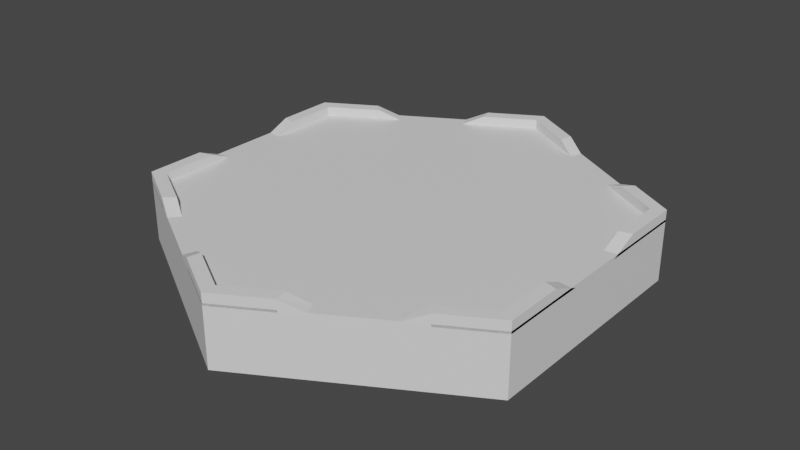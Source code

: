 # Source: B1T0.blend  (saved by Blender 4.0.36; exported with 4.5.12 LTS)
import bpy
from mathutils import Matrix  # noqa: F401  (used for matrix-valued properties, if any)

bpy.ops.wm.read_factory_settings(use_empty=True)
scene = bpy.context.scene
scene.name = 'Scene'

# ---- collections
col_collection = bpy.data.collections.new('Collection'); scene.collection.children.link(col_collection)

# ---- materials (node trees are filled in below, after node groups)
mat_material = bpy.data.materials.new('Material')
mat_material.use_transparent_shadow = False
mat_material_001 = bpy.data.materials.new('Material.001')
mat_material_001.use_transparent_shadow = False

# ---- material node trees
mat_material.use_nodes = True; mat_material.node_tree.nodes.clear()
_N = mat_material.node_tree.nodes; _L = mat_material.node_tree.links
n0 = _N.new('ShaderNodeBsdfPrincipled'); n0.name = 'Principled BSDF'; n0.location = (10, 300)
n0.inputs[3].default_value = 1.45
n1 = _N.new('ShaderNodeOutputMaterial'); n1.name = 'Material Output'; n1.location = (300, 300)
_L.new(n0.outputs[0], n1.inputs[0])
n1.is_active_output = True
mat_material_001.use_nodes = True; mat_material_001.node_tree.nodes.clear()
_N = mat_material_001.node_tree.nodes; _L = mat_material_001.node_tree.links
n0 = _N.new('ShaderNodeBsdfPrincipled'); n0.name = 'Principled BSDF'; n0.location = (10, 300)
n0.inputs[3].default_value = 1.45
n1 = _N.new('ShaderNodeOutputMaterial'); n1.name = 'Material Output'; n1.location = (300, 300)
_L.new(n0.outputs[0], n1.inputs[0])
n1.is_active_output = True

# ---- world
world_world = bpy.data.worlds.new('World'); scene.world = world_world
world_world.use_nodes = True; world_world.node_tree.nodes.clear()
_N = world_world.node_tree.nodes; _L = world_world.node_tree.links
n0 = _N.new('ShaderNodeOutputWorld'); n0.name = 'World Output'; n0.location = (300, 300)
n1 = _N.new('ShaderNodeBackground'); n1.name = 'Background'; n1.location = (10, 300)
n1.inputs[0].default_value = (0.05088, 0.05088, 0.05088, 1.0)
_L.new(n1.outputs[0], n0.inputs[0])
n0.is_active_output = True
world_world.color = (0.05088, 0.05088, 0.05088)
world_world.use_sun_shadow = False
world_world.sun_shadow_jitter_overblur = 0.0

# ---- meshes
me_cylinder = bpy.data.meshes.new('Cylinder')
me_cylinder.from_pydata([(0.0, 1.0, -0.125), (0.0, 1.0, 0.125), (0.866, 0.5, -0.125), (0.866, 0.5, 0.125), (0.866, -0.5, -0.125), (0.866, -0.5, 0.125), (0.0, -1.0, -0.125), (0.0, -1.0, 0.125), (-0.866, -0.5, -0.125), (-0.866, -0.5, 0.125), (-0.866, 0.5, -0.125), (-0.866, 0.5, 0.125), (0.0, 1.0, 0.125), (0.866, 0.5, 0.125), (0.866, -0.5, 0.125), (0.0, -1.0, 0.125), (-0.866, -0.5, 0.125), (-0.866, 0.5, 0.125), (0.866, 0.5, 0.125), (0.0, 1.0, 0.125), (0.866, -0.5, 0.125), (0.0, -1.0, 0.125), (-0.866, -0.5, 0.125), (-0.866, 0.5, 0.125), (0.866, 0.5, 0.125), (0.0, 1.0, 0.125), (0.866, -0.5, 0.125), (0.0, -1.0, 0.125), (-0.866, -0.5, 0.125), (-0.866, 0.5, 0.125), (0.866, 0.5, 0.135), (0.0, 1.0, 0.135), (0.866, -0.5, 0.135), (0.0, -1.0, 0.135), (-0.866, -0.5, 0.135), (-0.866, 0.5, 0.135)], [], [(0, 1, 3, 2), (2, 3, 5, 4), (4, 5, 7, 6), (6, 7, 9, 8), (23, 22, 34, 35), (8, 9, 11, 10), (10, 11, 1, 0), (0, 2, 4, 6, 8, 10), (13, 14, 26, 24), (14, 13, 18, 20), (17, 16, 22, 23), (15, 14, 20, 21), (13, 12, 19, 18), (12, 17, 23, 19), (16, 15, 21, 22), (16, 17, 29, 28), (14, 15, 27, 26), (12, 13, 24, 25), (17, 12, 25, 29), (15, 16, 28, 27), (30, 31, 35, 34, 33, 32), (21, 20, 32, 33), (18, 19, 31, 30), (19, 23, 35, 31), (22, 21, 33, 34), (20, 18, 30, 32)])
me_cylinder.polygons.foreach_set('material_index', [1, 1, 1, 1, 0, 1, 1, 1, 0, 0, 0, 0, 0, 0, 0, 0, 0, 0, 0, 0, 0, 0, 0, 0, 0, 0])
_uv = me_cylinder.uv_layers.new(name='UVMap')
_uv.uv.foreach_set('vector', [1.0, 0.5, 1.0, 1.0, 0.8333, 1.0, 0.8333, 0.5, 0.8333, 0.5, 0.8333, 1.0, 0.6667, 1.0, 0.6667, 0.5, 0.6667, 0.5, 0.6667, 1.0, 0.5, 1.0, 0.5, 0.5, 0.5, 0.5, 0.5, 1.0, 0.3333, 1.0, 0.3333, 0.5, 0.04215, 0.37, 0.04215, 0.13, 0.04215, 0.13, 0.04215, 0.37, 0.3333, 0.5, 0.3333, 1.0, 0.1667, 1.0, 0.1667, 0.5, 0.1667, 0.5, 0.1667, 1.0, -8.941e-08, 1.0, -8.941e-08, 0.5, 0.75, 0.49, 0.9578, 0.37, 0.9578, 0.13, 0.75, 0.01, 0.5422, 0.13, 0.5422, 0.37, 0.4578, 0.37, 0.4578, 0.13, 0.4578, 0.13, 0.4578, 0.37, 0.4578, 0.13, 0.4578, 0.37, 0.4578, 0.37, 0.4578, 0.13, 0.04215, 0.37, 0.04215, 0.13, 0.04215, 0.13, 0.04215, 0.37, 0.25, 0.01, 0.4578, 0.13, 0.4578, 0.13, 0.25, 0.01, 0.4578, 0.37, 0.25, 0.49, 0.25, 0.49, 0.4578, 0.37, 0.25, 0.49, 0.04215, 0.37, 0.04215, 0.37, 0.25, 0.49, 0.04215, 0.13, 0.25, 0.01, 0.25, 0.01, 0.04215, 0.13, 0.04215, 0.13, 0.04215, 0.37, 0.04215, 0.37, 0.04215, 0.13, 0.4578, 0.13, 0.25, 0.01, 0.25, 0.01, 0.4578, 0.13, 0.25, 0.49, 0.4578, 0.37, 0.4578, 0.37, 0.25, 0.49, 0.04215, 0.37, 0.25, 0.49, 0.25, 0.49, 0.04215, 0.37, 0.25, 0.01, 0.04215, 0.13, 0.04215, 0.13, 0.25, 0.01, 0.4578, 0.37, 0.25, 0.49, 0.04215, 0.37, 0.04215, 0.13, 0.25, 0.01, 0.4578, 0.13, 0.25, 0.01, 0.4578, 0.13, 0.4578, 0.13, 0.25, 0.01, 0.4578, 0.37, 0.25, 0.49, 0.25, 0.49, 0.4578, 0.37, 0.25, 0.49, 0.04215, 0.37, 0.04215, 0.37, 0.25, 0.49, 0.04215, 0.13, 0.25, 0.01, 0.25, 0.01, 0.04215, 0.13, 0.4578, 0.13, 0.4578, 0.37, 0.4578, 0.37, 0.4578, 0.13])
me_cylinder.materials.append(mat_material)
me_cylinder.materials.append(mat_material_001)
me_cylinder.update()
me_cylinder_005 = bpy.data.meshes.new('Cylinder.005')
me_cylinder_005.from_pydata([(0.0, 0.9388, -0.025), (0.0, 0.9388, 0.025), (0.8131, 0.4694, -0.025), (0.8131, 0.4694, 0.025), (0.8131, -0.4694, -0.025), (0.8131, -0.4694, 0.025), (0.0, -0.9388, -0.025), (0.0, -0.9388, 0.025), (-0.8131, -0.4694, -0.025), (-0.8131, -0.4694, 0.025), (-0.8131, 0.4694, -0.025), (-0.8131, 0.4694, 0.025), (0.0, 1.0, -0.025), (0.866, 0.5, -0.025), (0.866, 0.5, 0.025), (0.0, 1.0, 0.025), (0.866, -0.5, -0.025), (0.866, -0.5, 0.025), (0.0, -1.0, -0.025), (0.0, -1.0, 0.025), (-0.866, -0.5, -0.025), (-0.866, -0.5, 0.025), (-0.866, 0.5, -0.025), (-0.866, 0.5, 0.025), (0.866, 0.25, 0.025), (0.8131, 0.2347, 0.025), (0.866, 0.25, -0.025), (0.8131, 0.2347, -0.025), (0.866, -0.25, -0.025), (0.8131, -0.2347, -0.025), (0.866, -0.25, 0.025), (0.8131, -0.2347, 0.025), (0.6495, -0.625, 0.025), (0.6098, -0.5868, 0.025), (0.6495, -0.625, -0.025), (0.6098, -0.5868, -0.025), (0.2165, -0.875, -0.025), (0.2033, -0.8215, -0.025), (0.2165, -0.875, 0.025), (0.2033, -0.8215, 0.025), (-0.2165, -0.875, 0.025), (-0.2033, -0.8215, 0.025), (-0.2165, -0.875, -0.025), (-0.2033, -0.8215, -0.025), (-0.6495, -0.625, -0.025), (-0.6098, -0.5868, -0.025), (-0.6495, -0.625, 0.025), (-0.6098, -0.5868, 0.025), (-0.866, -0.25, 0.025), (-0.8131, -0.2347, 0.025), (-0.866, -0.25, -0.025), (-0.8131, -0.2347, -0.025), (-0.866, 0.25, -0.025), (-0.8131, 0.2347, -0.025), (-0.866, 0.25, 0.025), (-0.8131, 0.2347, 0.025), (-0.6495, 0.625, 0.025), (-0.6098, 0.5868, 0.025), (-0.6495, 0.625, -0.025), (-0.6098, 0.5868, -0.025), (-0.2165, 0.875, -0.025), (-0.2033, 0.8215, -0.025), (-0.2165, 0.875, 0.025), (-0.2033, 0.8215, 0.025), (0.2165, 0.875, 0.025), (0.2033, 0.8215, 0.025), (0.2165, 0.875, -0.025), (0.2033, 0.8215, -0.025), (0.6712, 0.6125, -0.025), (0.6301, 0.575, -0.025), (0.6712, 0.6125, 0.025), (0.6301, 0.575, 0.025), (0.3049, 0.7628, -0.02619), (0.3248, 0.8125, -0.02658), (0.5521, 0.6812, -0.02658), (0.5183, 0.6396, -0.02658), (0.866, 0.125, -0.02619), (0.8131, 0.1174, -0.02658), (0.866, -0.125, -0.02658), (0.8131, -0.1174, -0.02658), (0.5413, -0.6875, -0.02658), (0.5082, -0.6455, -0.02658), (0.3248, -0.8125, -0.02658), (0.3049, -0.7628, -0.02658), (-0.3248, -0.8125, -0.02658), (-0.3049, -0.7628, -0.02658), (-0.5413, -0.6875, -0.02658), (-0.5082, -0.6455, -0.02658), (-0.866, -0.125, -0.02658), (-0.8131, -0.1174, -0.02658), (-0.866, 0.125, -0.02658), (-0.8131, 0.1174, -0.02658), (-0.5082, 0.6455, -0.02619), (-0.5413, 0.6875, -0.02658), (-0.3049, 0.7628, -0.02658), (-0.3248, 0.8125, -0.02619)], [], [(68, 70, 14, 13), (28, 30, 17, 16), (36, 38, 19, 18), (44, 46, 21, 20), (49, 9, 8, 51), (52, 54, 23, 22), (60, 62, 15, 12), (57, 11, 10, 59), (67, 0, 12, 66), (71, 3, 14, 70), (27, 2, 13, 26), (31, 5, 17, 30), (35, 4, 16, 34), (39, 7, 19, 38), (43, 6, 18, 42), (47, 9, 21, 46), (51, 8, 20, 50), (55, 11, 23, 54), (59, 10, 22, 58), (63, 1, 15, 62), (41, 7, 6, 43), (33, 5, 4, 35), (25, 3, 2, 27), (65, 1, 0, 67), (13, 14, 24, 26), (3, 25, 24, 14), (77, 25, 27), (77, 27, 26, 76), (4, 29, 28, 16), (5, 31, 29, 4), (79, 31, 30, 78), (78, 30, 28), (16, 17, 32, 34), (5, 33, 32, 17), (81, 33, 35), (81, 35, 34, 80), (6, 37, 36, 18), (7, 39, 37, 6), (83, 39, 38, 82), (82, 38, 36), (18, 19, 40, 42), (7, 41, 40, 19), (85, 41, 43), (85, 43, 42, 84), (8, 45, 44, 20), (9, 47, 45, 8), (87, 47, 46, 86), (86, 46, 44), (20, 21, 48, 50), (9, 49, 48, 21), (89, 51, 50, 88), (89, 49, 51), (11, 55, 53, 10), (10, 53, 52, 22), (91, 55, 54, 90), (90, 54, 52), (22, 23, 56, 58), (11, 57, 56, 23), (92, 59, 58, 93), (92, 57, 59), (1, 63, 61, 0), (0, 61, 60, 12), (94, 63, 62, 95), (95, 62, 60), (12, 15, 64, 66), (1, 65, 64, 15), (72, 65, 67), (72, 67, 66, 73), (2, 69, 68, 13), (3, 71, 69, 2), (75, 71, 70, 74), (74, 70, 68), (66, 64, 73), (65, 72, 73, 64), (69, 75, 74, 68), (71, 75, 69), (26, 24, 76), (25, 77, 76, 24), (29, 79, 78, 28), (31, 79, 29), (34, 32, 80), (33, 81, 80, 32), (37, 83, 82, 36), (39, 83, 37), (42, 40, 84), (41, 85, 84, 40), (45, 87, 86, 44), (47, 87, 45), (50, 48, 88), (49, 89, 88, 48), (55, 91, 53), (53, 91, 90, 52), (58, 56, 93), (57, 92, 93, 56), (63, 94, 61), (61, 94, 95, 60)])
_uv = me_cylinder_005.uv_layers.new(name='UVMap')
_uv.uv.foreach_set('vector', [0.8708, 0.5, 0.8708, 1.0, 0.8333, 1.0, 0.8333, 0.5, 0.7083, 0.5, 0.7083, 1.0, 0.6667, 1.0, 0.6667, 0.5, 0.5417, 0.5, 0.5417, 1.0, 0.5, 1.0, 0.5, 0.5, 0.375, 0.5, 0.375, 1.0, 0.3333, 1.0, 0.3333, 0.5, 0.05486, 0.1937, 0.05486, 0.1373, 0.5549, 0.1373, 0.5549, 0.1937, 0.2083, 0.5, 0.2083, 1.0, 0.1667, 1.0, 0.1667, 0.5, 0.04167, 0.5, 0.04167, 1.0, -8.941e-08, 1.0, -8.941e-08, 0.5, 0.1036, 0.3908, 0.05486, 0.3627, 0.5549, 0.3627, 0.6036, 0.3908, 0.7988, 0.4472, 0.75, 0.4753, 0.75, 0.49, 0.802, 0.46, 0.4012, 0.388, 0.4451, 0.3627, 0.4578, 0.37, 0.4111, 0.397, 0.9451, 0.3063, 0.9451, 0.3627, 0.9578, 0.37, 0.9578, 0.31, 0.4451, 0.1937, 0.4451, 0.1373, 0.4578, 0.13, 0.4578, 0.19, 0.8964, 0.1092, 0.9451, 0.1373, 0.9578, 0.13, 0.9059, 0.1, 0.2988, 0.05284, 0.25, 0.02468, 0.25, 0.01, 0.302, 0.04, 0.7012, 0.05284, 0.75, 0.02468, 0.75, 0.01, 0.698, 0.04, 0.1036, 0.1092, 0.05486, 0.1373, 0.04215, 0.13, 0.09412, 0.1, 0.5549, 0.1937, 0.5549, 0.1373, 0.5422, 0.13, 0.5422, 0.19, 0.05486, 0.3063, 0.05486, 0.3627, 0.04215, 0.37, 0.04215, 0.31, 0.6036, 0.3908, 0.5549, 0.3627, 0.5422, 0.37, 0.5941, 0.4, 0.2012, 0.4472, 0.25, 0.4753, 0.25, 0.49, 0.198, 0.46, 0.2012, 0.05284, 0.25, 0.02468, 0.75, 0.02468, 0.7012, 0.05284, 0.3964, 0.1092, 0.4451, 0.1373, 0.9451, 0.1373, 0.8964, 0.1092, 0.4451, 0.3063, 0.4451, 0.3627, 0.9451, 0.3627, 0.9451, 0.3063, 0.2988, 0.4472, 0.25, 0.4753, 0.75, 0.4753, 0.7988, 0.4472, 0.8333, 0.5, 0.8333, 1.0, 0.7917, 1.0, 0.7917, 0.5, 0.4451, 0.3627, 0.4451, 0.3063, 0.4578, 0.31, 0.4578, 0.37, 0.4451, 0.2782, 0.4451, 0.3063, 0.9451, 0.3063, 0.9451, 0.2782, 0.9451, 0.3063, 0.9578, 0.31, 0.9578, 0.28, 0.9451, 0.1373, 0.9451, 0.1937, 0.9578, 0.19, 0.9578, 0.13, 0.4451, 0.1373, 0.4451, 0.1937, 0.9451, 0.1937, 0.9451, 0.1373, 0.4451, 0.2218, 0.4451, 0.1937, 0.4578, 0.19, 0.4578, 0.22, 0.7292, 1.0, 0.7083, 1.0, 0.7083, 0.5, 0.6667, 0.5, 0.6667, 1.0, 0.625, 1.0, 0.625, 0.5, 0.4451, 0.1373, 0.3964, 0.1092, 0.4059, 0.1, 0.4578, 0.13, 0.372, 0.09509, 0.3964, 0.1092, 0.8964, 0.1092, 0.872, 0.09509, 0.8964, 0.1092, 0.9059, 0.1, 0.8799, 0.085, 0.75, 0.02468, 0.7988, 0.05284, 0.802, 0.04, 0.75, 0.01, 0.25, 0.02468, 0.2988, 0.05284, 0.7988, 0.05284, 0.75, 0.02468, 0.3232, 0.06693, 0.2988, 0.05284, 0.302, 0.04, 0.3279, 0.055, 0.5625, 1.0, 0.5417, 1.0, 0.5417, 0.5, 0.5, 0.5, 0.5, 1.0, 0.4583, 1.0, 0.4583, 0.5, 0.25, 0.02468, 0.2012, 0.05284, 0.198, 0.04, 0.25, 0.01, 0.1768, 0.06693, 0.2012, 0.05284, 0.7012, 0.05284, 0.6768, 0.06693, 0.7012, 0.05284, 0.698, 0.04, 0.6721, 0.055, 0.5549, 0.1373, 0.6036, 0.1092, 0.5941, 0.1, 0.5422, 0.13, 0.05486, 0.1373, 0.1036, 0.1092, 0.6036, 0.1092, 0.5549, 0.1373, 0.128, 0.09509, 0.1036, 0.1092, 0.09412, 0.1, 0.1201, 0.085, 0.3958, 1.0, 0.375, 1.0, 0.375, 0.5, 0.3333, 0.5, 0.3333, 1.0, 0.2917, 1.0, 0.2917, 0.5, 0.05486, 0.1373, 0.05486, 0.1937, 0.04215, 0.19, 0.04215, 0.13, 0.5549, 0.2218, 0.5549, 0.1937, 0.5422, 0.19, 0.5422, 0.22, 0.05486, 0.2218, 0.05486, 0.1937, 0.5549, 0.1937, 0.05486, 0.3627, 0.05486, 0.3063, 0.5549, 0.3063, 0.5549, 0.3627, 0.5549, 0.3627, 0.5549, 0.3063, 0.5422, 0.31, 0.5422, 0.37, 0.05486, 0.2782, 0.05486, 0.3063, 0.04215, 0.31, 0.04215, 0.28, 0.2292, 1.0, 0.2083, 1.0, 0.2083, 0.5, 0.1667, 0.5, 0.1667, 1.0, 0.125, 1.0, 0.125, 0.5, 0.05486, 0.3627, 0.1036, 0.3908, 0.09412, 0.4, 0.04215, 0.37, 0.628, 0.4049, 0.6036, 0.3908, 0.5941, 0.4, 0.6201, 0.415, 0.128, 0.4049, 0.1036, 0.3908, 0.6036, 0.3908, 0.25, 0.4753, 0.2012, 0.4472, 0.7012, 0.4472, 0.75, 0.4753, 0.75, 0.4753, 0.7012, 0.4472, 0.698, 0.46, 0.75, 0.49, 0.1768, 0.4331, 0.2012, 0.4472, 0.198, 0.46, 0.1721, 0.445, 0.0625, 1.0, 0.04167, 1.0, 0.04167, 0.5, 1.0, 0.5, 1.0, 1.0, 0.9583, 1.0, 0.9583, 0.5, 0.25, 0.4753, 0.2988, 0.4472, 0.302, 0.46, 0.25, 0.49, 0.3232, 0.4331, 0.2988, 0.4472, 0.7988, 0.4472, 0.8232, 0.4331, 0.7988, 0.4472, 0.802, 0.46, 0.8279, 0.445, 0.9451, 0.3627, 0.9012, 0.388, 0.9111, 0.397, 0.9578, 0.37, 0.4451, 0.3627, 0.4012, 0.388, 0.9012, 0.388, 0.9451, 0.3627, 0.3744, 0.4035, 0.4012, 0.388, 0.4111, 0.397, 0.3825, 0.4135, 0.8937, 1.0, 0.8708, 1.0, 0.8708, 0.5, 0.9583, 0.5, 0.9583, 1.0, 0.9375, 0.5, 0.2988, 0.4472, 0.3232, 0.4331, 0.3279, 0.445, 0.302, 0.46, 0.9012, 0.388, 0.8744, 0.4035, 0.8825, 0.4135, 0.9111, 0.397, 0.4012, 0.388, 0.8744, 0.4035, 0.9012, 0.388, 0.7917, 0.5, 0.7917, 1.0, 0.7708, 0.5, 0.4451, 0.3063, 0.4451, 0.2782, 0.4578, 0.28, 0.4578, 0.31, 0.9451, 0.1937, 0.9451, 0.2218, 0.9578, 0.22, 0.9578, 0.19, 0.4451, 0.1937, 0.9451, 0.2218, 0.9451, 0.1937, 0.625, 0.5, 0.625, 1.0, 0.6042, 0.5, 0.3964, 0.1092, 0.372, 0.09509, 0.3799, 0.085, 0.4059, 0.1, 0.7988, 0.05284, 0.8232, 0.06693, 0.8279, 0.055, 0.802, 0.04, 0.2988, 0.05284, 0.8232, 0.06693, 0.7988, 0.05284, 0.4583, 0.5, 0.4583, 1.0, 0.4375, 0.5, 0.2012, 0.05284, 0.1768, 0.06693, 0.1721, 0.055, 0.198, 0.04, 0.6036, 0.1092, 0.628, 0.09509, 0.6201, 0.085, 0.5941, 0.1, 0.1036, 0.1092, 0.628, 0.09509, 0.6036, 0.1092, 0.2917, 0.5, 0.2917, 1.0, 0.2708, 0.5, 0.05486, 0.1937, 0.05486, 0.2218, 0.04215, 0.22, 0.04215, 0.19, 0.05486, 0.3063, 0.5549, 0.2782, 0.5549, 0.3063, 0.5549, 0.3063, 0.5549, 0.2782, 0.5422, 0.28, 0.5422, 0.31, 0.125, 0.5, 0.125, 1.0, 0.1042, 0.5, 0.1036, 0.3908, 0.128, 0.4049, 0.1201, 0.415, 0.09412, 0.4, 0.2012, 0.4472, 0.6768, 0.4331, 0.7012, 0.4472, 0.7012, 0.4472, 0.6768, 0.4331, 0.6721, 0.445, 0.698, 0.46])
me_cylinder_005.update()

# ---- objects
ob_cylinder = bpy.data.objects.new('Cylinder', me_cylinder)
ob_cylinder_001 = bpy.data.objects.new('Cylinder.001', me_cylinder_005)

# ---- transforms, parenting, visibility, modifiers, constraints
ob_cylinder.location = (0.0, 0.0, 0.0)
ob_cylinder_001.location = (0.0, 0.0, 0.15)

# ---- collection membership
col_collection.objects.link(ob_cylinder)
col_collection.objects.link(ob_cylinder_001)

# ---- scene / render settings (as saved in the file)
scene.frame_start = 1; scene.frame_end = 250; scene.frame_set(8)
scene.render.engine = 'BLENDER_EEVEE_NEXT'
scene.cycles.sampling_pattern = 'TABULATED_SOBOL'
scene.view_settings.view_transform = 'Filmic'
bpy.context.view_layer.update()

# ---- added for rendering (the .blend has no active camera and no usable light): camera, sun
cam_auto = bpy.data.cameras.new('AutoCamera')
cam_auto.lens = 50.0
cam_auto.sensor_width = 36.0
cam_auto.clip_end = 1000.0
ob_auto_camera = bpy.data.objects.new('AutoCamera', cam_auto)
scene.collection.objects.link(ob_auto_camera)
ob_auto_camera.location = (2.4636, -2.95632, 1.99588)
ob_auto_camera.rotation_euler = (1.09748, -7.21219e-08, 0.694738)
scene.camera = ob_auto_camera
light_auto_sun = bpy.data.lights.new('AutoSun', 'SUN')
light_auto_sun.energy = 3.0
light_auto_sun.angle = 0.0523599
ob_auto_sun = bpy.data.objects.new('AutoSun', light_auto_sun)
scene.collection.objects.link(ob_auto_sun)
ob_auto_sun.rotation_euler = (0.872665, 0.174533, 0.523599)
bpy.context.view_layer.update()

